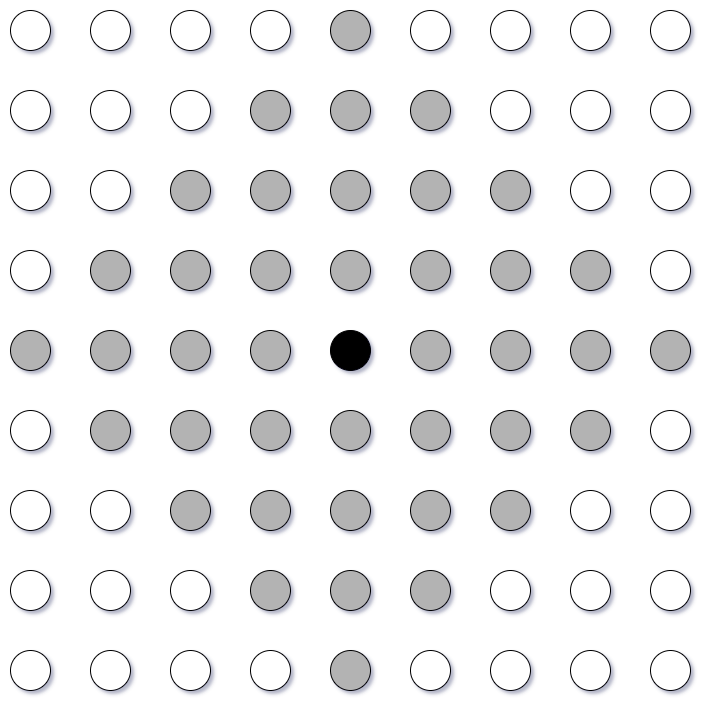

The diagram above was exported from draw.io. Its source (the exported page's mxGraphModel, read from the mxfile embedded in the PNG):
<mxGraphModel dx="1600" dy="944" grid="1" gridSize="10" guides="1" tooltips="1" connect="1" arrows="1" fold="1" page="1" pageScale="1" pageWidth="827" pageHeight="1169" math="0" shadow="0">
  <root>
    <mxCell id="0" />
    <mxCell id="1" parent="0" />
    <mxCell id="Ou0OwcVKLUKklrq2Simc-1" value="" style="ellipse;whiteSpace=wrap;html=1;aspect=fixed;strokeColor=#000000;fillColor=#B3B3B3;" vertex="1" parent="1">
      <mxGeometry x="360" y="360" width="40" height="40" as="geometry" />
    </mxCell>
    <mxCell id="Ou0OwcVKLUKklrq2Simc-2" value="" style="ellipse;whiteSpace=wrap;html=1;aspect=fixed;strokeColor=#000000;fillColor=#B3B3B3;" vertex="1" parent="1">
      <mxGeometry x="440" y="360" width="40" height="40" as="geometry" />
    </mxCell>
    <mxCell id="Ou0OwcVKLUKklrq2Simc-3" value="" style="ellipse;whiteSpace=wrap;html=1;aspect=fixed;strokeColor=#000000;fillColor=#B3B3B3;" vertex="1" parent="1">
      <mxGeometry x="520" y="360" width="40" height="40" as="geometry" />
    </mxCell>
    <mxCell id="Ou0OwcVKLUKklrq2Simc-4" value="" style="ellipse;whiteSpace=wrap;html=1;aspect=fixed;strokeColor=#000000;fillColor=#B3B3B3;" vertex="1" parent="1">
      <mxGeometry x="600" y="360" width="40" height="40" as="geometry" />
    </mxCell>
    <mxCell id="Ou0OwcVKLUKklrq2Simc-5" value="" style="ellipse;whiteSpace=wrap;html=1;aspect=fixed;" vertex="1" parent="1">
      <mxGeometry x="40" y="360" width="40" height="40" as="geometry" />
    </mxCell>
    <mxCell id="Ou0OwcVKLUKklrq2Simc-6" value="" style="ellipse;whiteSpace=wrap;html=1;aspect=fixed;strokeColor=#000000;fillColor=#B3B3B3;" vertex="1" parent="1">
      <mxGeometry x="120" y="360" width="40" height="40" as="geometry" />
    </mxCell>
    <mxCell id="Ou0OwcVKLUKklrq2Simc-7" value="" style="ellipse;whiteSpace=wrap;html=1;aspect=fixed;strokeColor=#000000;fillColor=#B3B3B3;" vertex="1" parent="1">
      <mxGeometry x="200" y="360" width="40" height="40" as="geometry" />
    </mxCell>
    <mxCell id="Ou0OwcVKLUKklrq2Simc-8" value="" style="ellipse;whiteSpace=wrap;html=1;aspect=fixed;strokeColor=#000000;fillColor=#B3B3B3;" vertex="1" parent="1">
      <mxGeometry x="280" y="360" width="40" height="40" as="geometry" />
    </mxCell>
    <mxCell id="Ou0OwcVKLUKklrq2Simc-9" value="" style="ellipse;whiteSpace=wrap;html=1;aspect=fixed;" vertex="1" parent="1">
      <mxGeometry x="40" y="280" width="40" height="40" as="geometry" />
    </mxCell>
    <mxCell id="Ou0OwcVKLUKklrq2Simc-10" value="" style="ellipse;whiteSpace=wrap;html=1;aspect=fixed;" vertex="1" parent="1">
      <mxGeometry x="120" y="280" width="40" height="40" as="geometry" />
    </mxCell>
    <mxCell id="Ou0OwcVKLUKklrq2Simc-11" value="" style="ellipse;whiteSpace=wrap;html=1;aspect=fixed;strokeColor=#000000;fillColor=#B3B3B3;" vertex="1" parent="1">
      <mxGeometry x="200" y="280" width="40" height="40" as="geometry" />
    </mxCell>
    <mxCell id="Ou0OwcVKLUKklrq2Simc-12" value="" style="ellipse;whiteSpace=wrap;html=1;aspect=fixed;strokeColor=#000000;fillColor=#B3B3B3;" vertex="1" parent="1">
      <mxGeometry x="280" y="280" width="40" height="40" as="geometry" />
    </mxCell>
    <mxCell id="Ou0OwcVKLUKklrq2Simc-13" value="" style="ellipse;whiteSpace=wrap;html=1;aspect=fixed;strokeColor=#000000;fillColor=#B3B3B3;" vertex="1" parent="1">
      <mxGeometry x="360" y="280" width="40" height="40" as="geometry" />
    </mxCell>
    <mxCell id="Ou0OwcVKLUKklrq2Simc-14" value="" style="ellipse;whiteSpace=wrap;html=1;aspect=fixed;strokeColor=#000000;fillColor=#B3B3B3;" vertex="1" parent="1">
      <mxGeometry x="440" y="280" width="40" height="40" as="geometry" />
    </mxCell>
    <mxCell id="Ou0OwcVKLUKklrq2Simc-15" value="" style="ellipse;whiteSpace=wrap;html=1;aspect=fixed;strokeColor=#000000;fillColor=#B3B3B3;" vertex="1" parent="1">
      <mxGeometry x="520" y="280" width="40" height="40" as="geometry" />
    </mxCell>
    <mxCell id="Ou0OwcVKLUKklrq2Simc-16" value="" style="ellipse;whiteSpace=wrap;html=1;aspect=fixed;" vertex="1" parent="1">
      <mxGeometry x="600" y="280" width="40" height="40" as="geometry" />
    </mxCell>
    <mxCell id="Ou0OwcVKLUKklrq2Simc-17" value="" style="ellipse;whiteSpace=wrap;html=1;aspect=fixed;" vertex="1" parent="1">
      <mxGeometry x="680" y="360" width="40" height="40" as="geometry" />
    </mxCell>
    <mxCell id="Ou0OwcVKLUKklrq2Simc-18" value="" style="ellipse;whiteSpace=wrap;html=1;aspect=fixed;" vertex="1" parent="1">
      <mxGeometry x="680" y="280" width="40" height="40" as="geometry" />
    </mxCell>
    <mxCell id="Ou0OwcVKLUKklrq2Simc-19" value="" style="ellipse;whiteSpace=wrap;html=1;aspect=fixed;strokeColor=#000000;fillColor=#B3B3B3;" vertex="1" parent="1">
      <mxGeometry x="360" y="200" width="40" height="40" as="geometry" />
    </mxCell>
    <mxCell id="Ou0OwcVKLUKklrq2Simc-20" value="" style="ellipse;whiteSpace=wrap;html=1;aspect=fixed;strokeColor=#000000;fillColor=#B3B3B3;" vertex="1" parent="1">
      <mxGeometry x="440" y="200" width="40" height="40" as="geometry" />
    </mxCell>
    <mxCell id="Ou0OwcVKLUKklrq2Simc-21" value="" style="ellipse;whiteSpace=wrap;html=1;aspect=fixed;" vertex="1" parent="1">
      <mxGeometry x="520" y="200" width="40" height="40" as="geometry" />
    </mxCell>
    <mxCell id="Ou0OwcVKLUKklrq2Simc-22" value="" style="ellipse;whiteSpace=wrap;html=1;aspect=fixed;" vertex="1" parent="1">
      <mxGeometry x="600" y="200" width="40" height="40" as="geometry" />
    </mxCell>
    <mxCell id="Ou0OwcVKLUKklrq2Simc-23" value="" style="ellipse;whiteSpace=wrap;html=1;aspect=fixed;" vertex="1" parent="1">
      <mxGeometry x="40" y="200" width="40" height="40" as="geometry" />
    </mxCell>
    <mxCell id="Ou0OwcVKLUKklrq2Simc-24" value="" style="ellipse;whiteSpace=wrap;html=1;aspect=fixed;" vertex="1" parent="1">
      <mxGeometry x="120" y="200" width="40" height="40" as="geometry" />
    </mxCell>
    <mxCell id="Ou0OwcVKLUKklrq2Simc-25" value="" style="ellipse;whiteSpace=wrap;html=1;aspect=fixed;" vertex="1" parent="1">
      <mxGeometry x="200" y="200" width="40" height="40" as="geometry" />
    </mxCell>
    <mxCell id="Ou0OwcVKLUKklrq2Simc-26" value="" style="ellipse;whiteSpace=wrap;html=1;aspect=fixed;strokeColor=#000000;fillColor=#B3B3B3;" vertex="1" parent="1">
      <mxGeometry x="280" y="200" width="40" height="40" as="geometry" />
    </mxCell>
    <mxCell id="Ou0OwcVKLUKklrq2Simc-27" value="" style="ellipse;whiteSpace=wrap;html=1;aspect=fixed;" vertex="1" parent="1">
      <mxGeometry x="40" y="120" width="40" height="40" as="geometry" />
    </mxCell>
    <mxCell id="Ou0OwcVKLUKklrq2Simc-28" value="" style="ellipse;whiteSpace=wrap;html=1;aspect=fixed;" vertex="1" parent="1">
      <mxGeometry x="120" y="120" width="40" height="40" as="geometry" />
    </mxCell>
    <mxCell id="Ou0OwcVKLUKklrq2Simc-29" value="" style="ellipse;whiteSpace=wrap;html=1;aspect=fixed;" vertex="1" parent="1">
      <mxGeometry x="200" y="120" width="40" height="40" as="geometry" />
    </mxCell>
    <mxCell id="Ou0OwcVKLUKklrq2Simc-30" value="" style="ellipse;whiteSpace=wrap;html=1;aspect=fixed;" vertex="1" parent="1">
      <mxGeometry x="280" y="120" width="40" height="40" as="geometry" />
    </mxCell>
    <mxCell id="Ou0OwcVKLUKklrq2Simc-31" value="" style="ellipse;whiteSpace=wrap;html=1;aspect=fixed;strokeColor=#000000;fillColor=#B3B3B3;" vertex="1" parent="1">
      <mxGeometry x="360" y="120" width="40" height="40" as="geometry" />
    </mxCell>
    <mxCell id="Ou0OwcVKLUKklrq2Simc-32" value="" style="ellipse;whiteSpace=wrap;html=1;aspect=fixed;" vertex="1" parent="1">
      <mxGeometry x="440" y="120" width="40" height="40" as="geometry" />
    </mxCell>
    <mxCell id="Ou0OwcVKLUKklrq2Simc-33" value="" style="ellipse;whiteSpace=wrap;html=1;aspect=fixed;" vertex="1" parent="1">
      <mxGeometry x="520" y="120" width="40" height="40" as="geometry" />
    </mxCell>
    <mxCell id="Ou0OwcVKLUKklrq2Simc-34" value="" style="ellipse;whiteSpace=wrap;html=1;aspect=fixed;" vertex="1" parent="1">
      <mxGeometry x="600" y="120" width="40" height="40" as="geometry" />
    </mxCell>
    <mxCell id="Ou0OwcVKLUKklrq2Simc-35" value="" style="ellipse;whiteSpace=wrap;html=1;aspect=fixed;" vertex="1" parent="1">
      <mxGeometry x="680" y="200" width="40" height="40" as="geometry" />
    </mxCell>
    <mxCell id="Ou0OwcVKLUKklrq2Simc-36" value="" style="ellipse;whiteSpace=wrap;html=1;aspect=fixed;" vertex="1" parent="1">
      <mxGeometry x="680" y="120" width="40" height="40" as="geometry" />
    </mxCell>
    <mxCell id="Ou0OwcVKLUKklrq2Simc-37" value="" style="ellipse;whiteSpace=wrap;html=1;aspect=fixed;strokeColor=#000000;fillColor=#B3B3B3;" vertex="1" parent="1">
      <mxGeometry x="360" y="520" width="40" height="40" as="geometry" />
    </mxCell>
    <mxCell id="Ou0OwcVKLUKklrq2Simc-38" value="" style="ellipse;whiteSpace=wrap;html=1;aspect=fixed;strokeColor=#000000;fillColor=#B3B3B3;" vertex="1" parent="1">
      <mxGeometry x="440" y="520" width="40" height="40" as="geometry" />
    </mxCell>
    <mxCell id="Ou0OwcVKLUKklrq2Simc-39" value="" style="ellipse;whiteSpace=wrap;html=1;aspect=fixed;strokeColor=#000000;fillColor=#B3B3B3;" vertex="1" parent="1">
      <mxGeometry x="520" y="520" width="40" height="40" as="geometry" />
    </mxCell>
    <mxCell id="Ou0OwcVKLUKklrq2Simc-40" value="" style="ellipse;whiteSpace=wrap;html=1;aspect=fixed;strokeColor=#000000;fillColor=#B3B3B3;" vertex="1" parent="1">
      <mxGeometry x="600" y="520" width="40" height="40" as="geometry" />
    </mxCell>
    <mxCell id="Ou0OwcVKLUKklrq2Simc-41" value="" style="ellipse;whiteSpace=wrap;html=1;aspect=fixed;" vertex="1" parent="1">
      <mxGeometry x="40" y="520" width="40" height="40" as="geometry" />
    </mxCell>
    <mxCell id="Ou0OwcVKLUKklrq2Simc-42" value="" style="ellipse;whiteSpace=wrap;html=1;aspect=fixed;strokeColor=#000000;fillColor=#B3B3B3;" vertex="1" parent="1">
      <mxGeometry x="120" y="520" width="40" height="40" as="geometry" />
    </mxCell>
    <mxCell id="Ou0OwcVKLUKklrq2Simc-43" value="" style="ellipse;whiteSpace=wrap;html=1;aspect=fixed;strokeColor=#000000;fillColor=#B3B3B3;" vertex="1" parent="1">
      <mxGeometry x="200" y="520" width="40" height="40" as="geometry" />
    </mxCell>
    <mxCell id="Ou0OwcVKLUKklrq2Simc-44" value="" style="ellipse;whiteSpace=wrap;html=1;aspect=fixed;strokeColor=#000000;fillColor=#B3B3B3;" vertex="1" parent="1">
      <mxGeometry x="280" y="520" width="40" height="40" as="geometry" />
    </mxCell>
    <mxCell id="Ou0OwcVKLUKklrq2Simc-45" value="" style="ellipse;whiteSpace=wrap;html=1;aspect=fixed;strokeColor=#000000;fillColor=#B3B3B3;" vertex="1" parent="1">
      <mxGeometry x="40" y="440" width="40" height="40" as="geometry" />
    </mxCell>
    <mxCell id="Ou0OwcVKLUKklrq2Simc-46" value="" style="ellipse;whiteSpace=wrap;html=1;aspect=fixed;strokeColor=#000000;fillColor=#B3B3B3;" vertex="1" parent="1">
      <mxGeometry x="120" y="440" width="40" height="40" as="geometry" />
    </mxCell>
    <mxCell id="Ou0OwcVKLUKklrq2Simc-47" value="" style="ellipse;whiteSpace=wrap;html=1;aspect=fixed;strokeColor=#000000;fillColor=#B3B3B3;" vertex="1" parent="1">
      <mxGeometry x="200" y="440" width="40" height="40" as="geometry" />
    </mxCell>
    <mxCell id="Ou0OwcVKLUKklrq2Simc-48" value="" style="ellipse;whiteSpace=wrap;html=1;aspect=fixed;strokeColor=#000000;fillColor=#B3B3B3;" vertex="1" parent="1">
      <mxGeometry x="280" y="440" width="40" height="40" as="geometry" />
    </mxCell>
    <mxCell id="Ou0OwcVKLUKklrq2Simc-49" value="" style="ellipse;whiteSpace=wrap;html=1;aspect=fixed;fillColor=#000000;strokeColor=#000000;" vertex="1" parent="1">
      <mxGeometry x="360" y="440" width="40" height="40" as="geometry" />
    </mxCell>
    <mxCell id="Ou0OwcVKLUKklrq2Simc-50" value="" style="ellipse;whiteSpace=wrap;html=1;aspect=fixed;strokeColor=#000000;fillColor=#B3B3B3;" vertex="1" parent="1">
      <mxGeometry x="440" y="440" width="40" height="40" as="geometry" />
    </mxCell>
    <mxCell id="Ou0OwcVKLUKklrq2Simc-51" value="" style="ellipse;whiteSpace=wrap;html=1;aspect=fixed;strokeColor=#000000;fillColor=#B3B3B3;" vertex="1" parent="1">
      <mxGeometry x="520" y="440" width="40" height="40" as="geometry" />
    </mxCell>
    <mxCell id="Ou0OwcVKLUKklrq2Simc-52" value="" style="ellipse;whiteSpace=wrap;html=1;aspect=fixed;strokeColor=#000000;fillColor=#B3B3B3;" vertex="1" parent="1">
      <mxGeometry x="600" y="440" width="40" height="40" as="geometry" />
    </mxCell>
    <mxCell id="Ou0OwcVKLUKklrq2Simc-53" value="" style="ellipse;whiteSpace=wrap;html=1;aspect=fixed;" vertex="1" parent="1">
      <mxGeometry x="680" y="520" width="40" height="40" as="geometry" />
    </mxCell>
    <mxCell id="Ou0OwcVKLUKklrq2Simc-54" value="" style="ellipse;whiteSpace=wrap;html=1;aspect=fixed;strokeColor=#000000;fillColor=#B3B3B3;" vertex="1" parent="1">
      <mxGeometry x="680" y="440" width="40" height="40" as="geometry" />
    </mxCell>
    <mxCell id="Ou0OwcVKLUKklrq2Simc-55" value="" style="ellipse;whiteSpace=wrap;html=1;aspect=fixed;strokeColor=#000000;fillColor=#B3B3B3;" vertex="1" parent="1">
      <mxGeometry x="360" y="600" width="40" height="40" as="geometry" />
    </mxCell>
    <mxCell id="Ou0OwcVKLUKklrq2Simc-56" value="" style="ellipse;whiteSpace=wrap;html=1;aspect=fixed;strokeColor=#000000;fillColor=#B3B3B3;" vertex="1" parent="1">
      <mxGeometry x="440" y="600" width="40" height="40" as="geometry" />
    </mxCell>
    <mxCell id="Ou0OwcVKLUKklrq2Simc-57" value="" style="ellipse;whiteSpace=wrap;html=1;aspect=fixed;strokeColor=#000000;fillColor=#B3B3B3;" vertex="1" parent="1">
      <mxGeometry x="520" y="600" width="40" height="40" as="geometry" />
    </mxCell>
    <mxCell id="Ou0OwcVKLUKklrq2Simc-58" value="" style="ellipse;whiteSpace=wrap;html=1;aspect=fixed;" vertex="1" parent="1">
      <mxGeometry x="600" y="600" width="40" height="40" as="geometry" />
    </mxCell>
    <mxCell id="Ou0OwcVKLUKklrq2Simc-59" value="" style="ellipse;whiteSpace=wrap;html=1;aspect=fixed;" vertex="1" parent="1">
      <mxGeometry x="40" y="600" width="40" height="40" as="geometry" />
    </mxCell>
    <mxCell id="Ou0OwcVKLUKklrq2Simc-60" value="" style="ellipse;whiteSpace=wrap;html=1;aspect=fixed;" vertex="1" parent="1">
      <mxGeometry x="120" y="600" width="40" height="40" as="geometry" />
    </mxCell>
    <mxCell id="Ou0OwcVKLUKklrq2Simc-61" value="" style="ellipse;whiteSpace=wrap;html=1;aspect=fixed;strokeColor=#000000;fillColor=#B3B3B3;" vertex="1" parent="1">
      <mxGeometry x="200" y="600" width="40" height="40" as="geometry" />
    </mxCell>
    <mxCell id="Ou0OwcVKLUKklrq2Simc-62" value="" style="ellipse;whiteSpace=wrap;html=1;aspect=fixed;strokeColor=#000000;fillColor=#B3B3B3;" vertex="1" parent="1">
      <mxGeometry x="280" y="600" width="40" height="40" as="geometry" />
    </mxCell>
    <mxCell id="Ou0OwcVKLUKklrq2Simc-63" value="" style="ellipse;whiteSpace=wrap;html=1;aspect=fixed;" vertex="1" parent="1">
      <mxGeometry x="680" y="600" width="40" height="40" as="geometry" />
    </mxCell>
    <mxCell id="Ou0OwcVKLUKklrq2Simc-64" value="" style="ellipse;whiteSpace=wrap;html=1;aspect=fixed;strokeColor=#000000;fillColor=#B3B3B3;" vertex="1" parent="1">
      <mxGeometry x="360" y="760" width="40" height="40" as="geometry" />
    </mxCell>
    <mxCell id="Ou0OwcVKLUKklrq2Simc-65" value="" style="ellipse;whiteSpace=wrap;html=1;aspect=fixed;" vertex="1" parent="1">
      <mxGeometry x="440" y="760" width="40" height="40" as="geometry" />
    </mxCell>
    <mxCell id="Ou0OwcVKLUKklrq2Simc-66" value="" style="ellipse;whiteSpace=wrap;html=1;aspect=fixed;" vertex="1" parent="1">
      <mxGeometry x="520" y="760" width="40" height="40" as="geometry" />
    </mxCell>
    <mxCell id="Ou0OwcVKLUKklrq2Simc-67" value="" style="ellipse;whiteSpace=wrap;html=1;aspect=fixed;" vertex="1" parent="1">
      <mxGeometry x="600" y="760" width="40" height="40" as="geometry" />
    </mxCell>
    <mxCell id="Ou0OwcVKLUKklrq2Simc-68" value="" style="ellipse;whiteSpace=wrap;html=1;aspect=fixed;" vertex="1" parent="1">
      <mxGeometry x="40" y="760" width="40" height="40" as="geometry" />
    </mxCell>
    <mxCell id="Ou0OwcVKLUKklrq2Simc-69" value="" style="ellipse;whiteSpace=wrap;html=1;aspect=fixed;" vertex="1" parent="1">
      <mxGeometry x="120" y="760" width="40" height="40" as="geometry" />
    </mxCell>
    <mxCell id="Ou0OwcVKLUKklrq2Simc-70" value="" style="ellipse;whiteSpace=wrap;html=1;aspect=fixed;" vertex="1" parent="1">
      <mxGeometry x="200" y="760" width="40" height="40" as="geometry" />
    </mxCell>
    <mxCell id="Ou0OwcVKLUKklrq2Simc-71" value="" style="ellipse;whiteSpace=wrap;html=1;aspect=fixed;" vertex="1" parent="1">
      <mxGeometry x="280" y="760" width="40" height="40" as="geometry" />
    </mxCell>
    <mxCell id="Ou0OwcVKLUKklrq2Simc-72" value="" style="ellipse;whiteSpace=wrap;html=1;aspect=fixed;" vertex="1" parent="1">
      <mxGeometry x="40" y="680" width="40" height="40" as="geometry" />
    </mxCell>
    <mxCell id="Ou0OwcVKLUKklrq2Simc-73" value="" style="ellipse;whiteSpace=wrap;html=1;aspect=fixed;" vertex="1" parent="1">
      <mxGeometry x="120" y="680" width="40" height="40" as="geometry" />
    </mxCell>
    <mxCell id="Ou0OwcVKLUKklrq2Simc-74" value="" style="ellipse;whiteSpace=wrap;html=1;aspect=fixed;" vertex="1" parent="1">
      <mxGeometry x="200" y="680" width="40" height="40" as="geometry" />
    </mxCell>
    <mxCell id="Ou0OwcVKLUKklrq2Simc-75" value="" style="ellipse;whiteSpace=wrap;html=1;aspect=fixed;strokeColor=#000000;fillColor=#B3B3B3;" vertex="1" parent="1">
      <mxGeometry x="280" y="680" width="40" height="40" as="geometry" />
    </mxCell>
    <mxCell id="Ou0OwcVKLUKklrq2Simc-76" value="" style="ellipse;whiteSpace=wrap;html=1;aspect=fixed;strokeColor=#000000;fillColor=#B3B3B3;" vertex="1" parent="1">
      <mxGeometry x="360" y="680" width="40" height="40" as="geometry" />
    </mxCell>
    <mxCell id="Ou0OwcVKLUKklrq2Simc-77" value="" style="ellipse;whiteSpace=wrap;html=1;aspect=fixed;strokeColor=#000000;fillColor=#B3B3B3;" vertex="1" parent="1">
      <mxGeometry x="440" y="680" width="40" height="40" as="geometry" />
    </mxCell>
    <mxCell id="Ou0OwcVKLUKklrq2Simc-78" value="" style="ellipse;whiteSpace=wrap;html=1;aspect=fixed;" vertex="1" parent="1">
      <mxGeometry x="520" y="680" width="40" height="40" as="geometry" />
    </mxCell>
    <mxCell id="Ou0OwcVKLUKklrq2Simc-79" value="" style="ellipse;whiteSpace=wrap;html=1;aspect=fixed;" vertex="1" parent="1">
      <mxGeometry x="600" y="680" width="40" height="40" as="geometry" />
    </mxCell>
    <mxCell id="Ou0OwcVKLUKklrq2Simc-80" value="" style="ellipse;whiteSpace=wrap;html=1;aspect=fixed;" vertex="1" parent="1">
      <mxGeometry x="680" y="760" width="40" height="40" as="geometry" />
    </mxCell>
    <mxCell id="Ou0OwcVKLUKklrq2Simc-81" value="" style="ellipse;whiteSpace=wrap;html=1;aspect=fixed;" vertex="1" parent="1">
      <mxGeometry x="680" y="680" width="40" height="40" as="geometry" />
    </mxCell>
  </root>
</mxGraphModel>